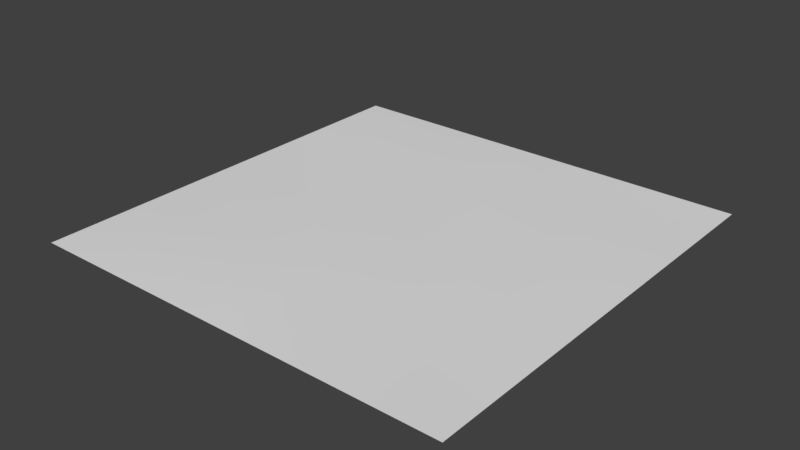 # Source: Snow_Tile3.blend  (saved by Blender 2.78.0; exported with 4.5.12 LTS)
import bpy
from mathutils import Matrix  # noqa: F401  (used for matrix-valued properties, if any)

bpy.ops.wm.read_factory_settings(use_empty=True)
scene = bpy.context.scene
scene.name = 'Scene'

# ---- collections
col_collection_1 = bpy.data.collections.new('Collection 1'); scene.collection.children.link(col_collection_1)

# ---- world
world_world = bpy.data.worlds.new('World'); scene.world = world_world
world_world.color = (0.05088, 0.05088, 0.05088)
world_world.use_sun_shadow = False
world_world.sun_shadow_jitter_overblur = 0.0
world_world.cycles.sampling_method = 'MANUAL'

# ---- meshes
me_plane = bpy.data.meshes.new('Plane')
me_plane.from_pydata([(-0.9999, 1.0, 0.0), (-1.0, -0.9999, 0.0), (1.0, 0.9999, 0.0), (0.9999, -1.0, 0.0), (6.199e-05, 1.0, 0.0), (-1.0, 6.199e-05, 0.0), (-6.199e-05, -1.0, 0.0), (1.0, -6.199e-05, 0.0), (-3.576e-09, 1.192e-09, 0.0), (-0.4999, 1.0, 0.0), (-1.0, -0.4999, 0.0), (0.4999, -1.0, 0.0), (1.0, 0.4999, 0.0), (0.5001, 1.0, 0.0), (-1.0, 0.5001, 0.0), (-0.5001, -1.0, 0.0), (1.0, -0.5001, 0.0), (0.5, -3.099e-05, 0.02474), (-0.5, 3.099e-05, 0.0), (3.099e-05, 0.5, 0.01743), (-3.099e-05, -0.5, 0.02003), (-0.5, -0.5, 0.02948), (-0.5, 0.5, 0.0176), (0.5, 0.5, 0.0), (0.5, -0.5, 0.0)], [], [(24, 11, 3, 16), (23, 17, 7, 12), (22, 18, 8, 19), (21, 15, 6, 20), (18, 21, 20, 8), (5, 10, 21, 18), (10, 1, 15, 21), (9, 22, 19, 4), (0, 14, 22, 9), (14, 5, 18, 22), (13, 23, 12, 2), (4, 19, 23, 13), (19, 8, 17, 23), (17, 24, 16, 7), (8, 20, 24, 17), (20, 6, 11, 24)])
me_plane.polygons.foreach_set('use_smooth', [True] * 16)
_uv = me_plane.uv_layers.new(name='UVMap')
_uv.uv.foreach_set('vector', [0.9342, 0.9372, 0.9948, 0.9372, 0.9948, 0.9991, 0.9342, 0.9991, 0.8129, 0.9372, 0.8735, 0.9372, 0.8735, 0.9991, 0.8129, 0.9991, 0.8129, 0.8134, 0.8735, 0.8134, 0.8735, 0.8753, 0.8129, 0.8753, 0.9342, 0.8134, 0.9948, 0.8134, 0.9948, 0.8753, 0.9342, 0.8753, 0.8735, 0.8134, 0.9342, 0.8134, 0.9342, 0.8753, 0.8735, 0.8753, 0.8735, 0.7515, 0.9342, 0.7515, 0.9342, 0.8134, 0.8735, 0.8134, 0.9342, 0.7515, 0.9948, 0.7515, 0.9948, 0.8134, 0.9342, 0.8134, 0.7523, 0.8134, 0.8129, 0.8134, 0.8129, 0.8753, 0.7523, 0.8753, 0.7523, 0.7515, 0.8129, 0.7515, 0.8129, 0.8134, 0.7523, 0.8134, 0.8129, 0.7515, 0.8735, 0.7515, 0.8735, 0.8134, 0.8129, 0.8134, 0.7523, 0.9372, 0.8129, 0.9372, 0.8129, 0.9991, 0.7523, 0.9991, 0.7523, 0.8753, 0.8129, 0.8753, 0.8129, 0.9372, 0.7523, 0.9372, 0.8129, 0.8753, 0.8735, 0.8753, 0.8735, 0.9372, 0.8129, 0.9372, 0.8735, 0.9372, 0.9342, 0.9372, 0.9342, 0.9991, 0.8735, 0.9991, 0.8735, 0.8753, 0.9342, 0.8753, 0.9342, 0.9372, 0.8735, 0.9372, 0.9342, 0.8753, 0.9948, 0.8753, 0.9948, 0.9372, 0.9342, 0.9372])
me_plane.use_remesh_preserve_volume = False
me_plane.use_remesh_preserve_attributes = False
me_plane.use_mirror_vertex_groups = False
me_plane.update()

# ---- objects
ob_plane = bpy.data.objects.new('Plane', me_plane)

# ---- transforms, parenting, visibility, modifiers, constraints
ob_plane.location = (0.0, 0.0, 0.0)
ob_plane.lineart.crease_threshold = 0.0

# ---- collection membership
col_collection_1.objects.link(ob_plane)

# ---- scene / render settings (as saved in the file)
scene.frame_start = 1; scene.frame_end = 250; scene.frame_set(1)
scene.render.engine = 'BLENDER_EEVEE_NEXT'
scene.render.resolution_percentage = 50
scene.render.dither_intensity = 0.0
scene.cycles.use_denoising = False
scene.cycles.samples = 128
scene.cycles.sampling_pattern = 'TABULATED_SOBOL'
scene.cycles.light_sampling_threshold = 0.0
scene.cycles.use_adaptive_sampling = False
scene.cycles.use_light_tree = False
scene.cycles.blur_glossy = 0.0
scene.cycles.sample_clamp_indirect = 0.0
scene.view_settings.view_transform = 'Standard'
bpy.context.view_layer.update()

# ---- added for rendering (the .blend has no active camera and no usable light): camera, sun
cam_auto = bpy.data.cameras.new('AutoCamera')
cam_auto.lens = 50.0
cam_auto.sensor_width = 36.0
cam_auto.clip_end = 1000.0
ob_auto_camera = bpy.data.objects.new('AutoCamera', cam_auto)
scene.collection.objects.link(ob_auto_camera)
ob_auto_camera.location = (2.61723, -3.14068, 2.10853)
ob_auto_camera.rotation_euler = (1.09748, -7.21219e-08, 0.694738)
scene.camera = ob_auto_camera
light_auto_sun = bpy.data.lights.new('AutoSun', 'SUN')
light_auto_sun.energy = 3.0
light_auto_sun.angle = 0.0523599
ob_auto_sun = bpy.data.objects.new('AutoSun', light_auto_sun)
scene.collection.objects.link(ob_auto_sun)
ob_auto_sun.rotation_euler = (0.872665, 0.174533, 0.523599)
bpy.context.view_layer.update()
